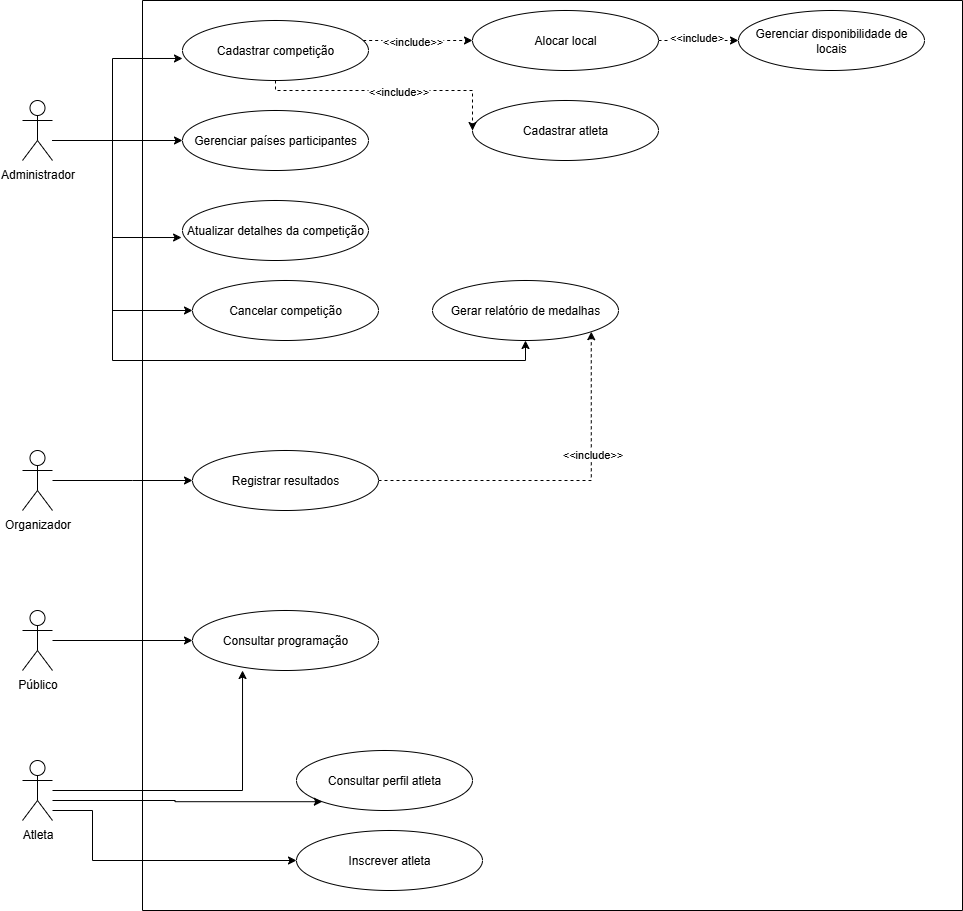

The diagram above was exported from draw.io. Its source (the exported page's mxGraphModel, read from the mxfile embedded in the PNG):
<mxGraphModel dx="1426" dy="841" grid="1" gridSize="10" guides="1" tooltips="1" connect="1" arrows="1" fold="1" page="1" pageScale="1" pageWidth="827" pageHeight="1169" math="0" shadow="0">
  <root>
    <mxCell id="0" />
    <mxCell id="1" parent="0" />
    <mxCell id="PxOsfcCbK2ERCezt7H-_-29" style="edgeStyle=orthogonalEdgeStyle;rounded=0;orthogonalLoop=1;jettySize=auto;html=1;" parent="1" source="PxOsfcCbK2ERCezt7H-_-1" target="PxOsfcCbK2ERCezt7H-_-11" edge="1">
      <mxGeometry relative="1" as="geometry">
        <Array as="points">
          <mxPoint x="150" y="180" />
          <mxPoint x="150" y="180" />
        </Array>
      </mxGeometry>
    </mxCell>
    <mxCell id="PxOsfcCbK2ERCezt7H-_-31" style="edgeStyle=orthogonalEdgeStyle;rounded=0;orthogonalLoop=1;jettySize=auto;html=1;entryX=0;entryY=0.5;entryDx=0;entryDy=0;" parent="1" source="PxOsfcCbK2ERCezt7H-_-1" target="PxOsfcCbK2ERCezt7H-_-14" edge="1">
      <mxGeometry relative="1" as="geometry">
        <Array as="points">
          <mxPoint x="170" y="180" />
          <mxPoint x="170" y="350" />
        </Array>
      </mxGeometry>
    </mxCell>
    <mxCell id="PxOsfcCbK2ERCezt7H-_-32" style="edgeStyle=orthogonalEdgeStyle;rounded=0;orthogonalLoop=1;jettySize=auto;html=1;" parent="1" source="PxOsfcCbK2ERCezt7H-_-1" target="PxOsfcCbK2ERCezt7H-_-27" edge="1">
      <mxGeometry relative="1" as="geometry">
        <Array as="points">
          <mxPoint x="170" y="180" />
          <mxPoint x="170" y="400" />
          <mxPoint x="583" y="400" />
        </Array>
      </mxGeometry>
    </mxCell>
    <mxCell id="PxOsfcCbK2ERCezt7H-_-1" value="Administrador" style="shape=umlActor;verticalLabelPosition=bottom;verticalAlign=top;html=1;outlineConnect=0;" parent="1" vertex="1">
      <mxGeometry x="80" y="140" width="30" height="60" as="geometry" />
    </mxCell>
    <mxCell id="PxOsfcCbK2ERCezt7H-_-3" value="Atleta" style="shape=umlActor;verticalLabelPosition=bottom;verticalAlign=top;html=1;outlineConnect=0;" parent="1" vertex="1">
      <mxGeometry x="80" y="800" width="30" height="60" as="geometry" />
    </mxCell>
    <mxCell id="PxOsfcCbK2ERCezt7H-_-40" style="edgeStyle=orthogonalEdgeStyle;rounded=0;orthogonalLoop=1;jettySize=auto;html=1;" parent="1" source="PxOsfcCbK2ERCezt7H-_-4" target="PxOsfcCbK2ERCezt7H-_-39" edge="1">
      <mxGeometry relative="1" as="geometry" />
    </mxCell>
    <mxCell id="PxOsfcCbK2ERCezt7H-_-4" value="Público" style="shape=umlActor;verticalLabelPosition=bottom;verticalAlign=top;html=1;outlineConnect=0;" parent="1" vertex="1">
      <mxGeometry x="80" y="650" width="30" height="60" as="geometry" />
    </mxCell>
    <mxCell id="PxOsfcCbK2ERCezt7H-_-37" style="edgeStyle=orthogonalEdgeStyle;rounded=0;orthogonalLoop=1;jettySize=auto;html=1;" parent="1" source="PxOsfcCbK2ERCezt7H-_-9" target="PxOsfcCbK2ERCezt7H-_-34" edge="1">
      <mxGeometry relative="1" as="geometry">
        <Array as="points">
          <mxPoint x="190" y="520" />
          <mxPoint x="190" y="520" />
        </Array>
      </mxGeometry>
    </mxCell>
    <mxCell id="PxOsfcCbK2ERCezt7H-_-9" value="Organizador" style="shape=umlActor;verticalLabelPosition=bottom;verticalAlign=top;html=1;outlineConnect=0;" parent="1" vertex="1">
      <mxGeometry x="80" y="490" width="30" height="60" as="geometry" />
    </mxCell>
    <mxCell id="PxOsfcCbK2ERCezt7H-_-18" style="edgeStyle=orthogonalEdgeStyle;rounded=0;orthogonalLoop=1;jettySize=auto;html=1;dashed=1;" parent="1" source="PxOsfcCbK2ERCezt7H-_-10" target="PxOsfcCbK2ERCezt7H-_-17" edge="1">
      <mxGeometry relative="1" as="geometry">
        <Array as="points">
          <mxPoint x="460" y="80" />
          <mxPoint x="460" y="80" />
        </Array>
      </mxGeometry>
    </mxCell>
    <mxCell id="PxOsfcCbK2ERCezt7H-_-19" value="&amp;lt;&amp;lt;include&amp;gt;&amp;gt;" style="edgeLabel;html=1;align=center;verticalAlign=middle;resizable=0;points=[];" parent="PxOsfcCbK2ERCezt7H-_-18" vertex="1" connectable="0">
      <mxGeometry x="-0.1064" relative="1" as="geometry">
        <mxPoint as="offset" />
      </mxGeometry>
    </mxCell>
    <mxCell id="PxOsfcCbK2ERCezt7H-_-10" value="Cadastrar competição" style="ellipse;whiteSpace=wrap;html=1;" parent="1" vertex="1">
      <mxGeometry x="240" y="60" width="186" height="60" as="geometry" />
    </mxCell>
    <mxCell id="PxOsfcCbK2ERCezt7H-_-11" value="Gerenciar países participantes" style="ellipse;whiteSpace=wrap;html=1;" parent="1" vertex="1">
      <mxGeometry x="240" y="150" width="186" height="60" as="geometry" />
    </mxCell>
    <mxCell id="PxOsfcCbK2ERCezt7H-_-13" value="Atualizar detalhes da competição" style="ellipse;whiteSpace=wrap;html=1;" parent="1" vertex="1">
      <mxGeometry x="240" y="240" width="186" height="60" as="geometry" />
    </mxCell>
    <mxCell id="PxOsfcCbK2ERCezt7H-_-16" value="" style="swimlane;startSize=0;" parent="1" vertex="1">
      <mxGeometry x="200" y="40" width="820" height="910" as="geometry">
        <mxRectangle x="190" y="50" width="50" height="40" as="alternateBounds" />
      </mxGeometry>
    </mxCell>
    <mxCell id="PxOsfcCbK2ERCezt7H-_-14" value="Cancelar competição" style="ellipse;whiteSpace=wrap;html=1;" parent="PxOsfcCbK2ERCezt7H-_-16" vertex="1">
      <mxGeometry x="50" y="280" width="186" height="60" as="geometry" />
    </mxCell>
    <mxCell id="PxOsfcCbK2ERCezt7H-_-25" value="" style="edgeStyle=orthogonalEdgeStyle;rounded=0;orthogonalLoop=1;jettySize=auto;html=1;dashed=1;" parent="PxOsfcCbK2ERCezt7H-_-16" source="PxOsfcCbK2ERCezt7H-_-17" target="PxOsfcCbK2ERCezt7H-_-24" edge="1">
      <mxGeometry relative="1" as="geometry" />
    </mxCell>
    <mxCell id="PxOsfcCbK2ERCezt7H-_-26" value="&amp;lt;&amp;lt;include&amp;gt;" style="edgeLabel;html=1;align=center;verticalAlign=middle;resizable=0;points=[];" parent="PxOsfcCbK2ERCezt7H-_-25" vertex="1" connectable="0">
      <mxGeometry x="-0.075" y="4" relative="1" as="geometry">
        <mxPoint as="offset" />
      </mxGeometry>
    </mxCell>
    <mxCell id="PxOsfcCbK2ERCezt7H-_-17" value="Alocar local" style="ellipse;whiteSpace=wrap;html=1;" parent="PxOsfcCbK2ERCezt7H-_-16" vertex="1">
      <mxGeometry x="330" y="10" width="186" height="60" as="geometry" />
    </mxCell>
    <mxCell id="PxOsfcCbK2ERCezt7H-_-20" value="Cadastrar atleta" style="ellipse;whiteSpace=wrap;html=1;" parent="PxOsfcCbK2ERCezt7H-_-16" vertex="1">
      <mxGeometry x="330" y="100" width="186" height="60" as="geometry" />
    </mxCell>
    <mxCell id="PxOsfcCbK2ERCezt7H-_-24" value="Gerenciar disponibilidade de locais" style="ellipse;whiteSpace=wrap;html=1;" parent="PxOsfcCbK2ERCezt7H-_-16" vertex="1">
      <mxGeometry x="596" y="10" width="186" height="60" as="geometry" />
    </mxCell>
    <mxCell id="PxOsfcCbK2ERCezt7H-_-27" value="Gerar relatório de medalhas" style="ellipse;whiteSpace=wrap;html=1;" parent="PxOsfcCbK2ERCezt7H-_-16" vertex="1">
      <mxGeometry x="290" y="280" width="186" height="60" as="geometry" />
    </mxCell>
    <mxCell id="PxOsfcCbK2ERCezt7H-_-35" style="edgeStyle=orthogonalEdgeStyle;rounded=0;orthogonalLoop=1;jettySize=auto;html=1;entryX=1;entryY=1;entryDx=0;entryDy=0;dashed=1;" parent="PxOsfcCbK2ERCezt7H-_-16" source="PxOsfcCbK2ERCezt7H-_-34" target="PxOsfcCbK2ERCezt7H-_-27" edge="1">
      <mxGeometry relative="1" as="geometry" />
    </mxCell>
    <mxCell id="PxOsfcCbK2ERCezt7H-_-36" value="&amp;lt;&amp;lt;include&amp;gt;&amp;gt;" style="edgeLabel;html=1;align=center;verticalAlign=middle;resizable=0;points=[];" parent="PxOsfcCbK2ERCezt7H-_-35" vertex="1" connectable="0">
      <mxGeometry x="0.3208" y="-1" relative="1" as="geometry">
        <mxPoint as="offset" />
      </mxGeometry>
    </mxCell>
    <mxCell id="PxOsfcCbK2ERCezt7H-_-34" value="Registrar resultados" style="ellipse;whiteSpace=wrap;html=1;" parent="PxOsfcCbK2ERCezt7H-_-16" vertex="1">
      <mxGeometry x="50" y="450" width="186" height="60" as="geometry" />
    </mxCell>
    <mxCell id="PxOsfcCbK2ERCezt7H-_-39" value="Consultar programação" style="ellipse;whiteSpace=wrap;html=1;" parent="PxOsfcCbK2ERCezt7H-_-16" vertex="1">
      <mxGeometry x="50" y="610" width="186" height="60" as="geometry" />
    </mxCell>
    <mxCell id="PxOsfcCbK2ERCezt7H-_-42" value="Consultar perfil atleta" style="ellipse;whiteSpace=wrap;html=1;" parent="PxOsfcCbK2ERCezt7H-_-16" vertex="1">
      <mxGeometry x="154" y="750" width="176" height="60" as="geometry" />
    </mxCell>
    <mxCell id="PxOsfcCbK2ERCezt7H-_-43" value="Inscrever atleta" style="ellipse;whiteSpace=wrap;html=1;" parent="PxOsfcCbK2ERCezt7H-_-16" vertex="1">
      <mxGeometry x="154" y="830" width="186" height="60" as="geometry" />
    </mxCell>
    <mxCell id="PxOsfcCbK2ERCezt7H-_-22" style="edgeStyle=orthogonalEdgeStyle;rounded=0;orthogonalLoop=1;jettySize=auto;html=1;dashed=1;" parent="1" source="PxOsfcCbK2ERCezt7H-_-10" target="PxOsfcCbK2ERCezt7H-_-20" edge="1">
      <mxGeometry relative="1" as="geometry">
        <Array as="points">
          <mxPoint x="333" y="130" />
          <mxPoint x="530" y="130" />
        </Array>
      </mxGeometry>
    </mxCell>
    <mxCell id="PxOsfcCbK2ERCezt7H-_-23" value="&amp;lt;&amp;lt;include&amp;gt;&amp;gt;" style="edgeLabel;html=1;align=center;verticalAlign=middle;resizable=0;points=[];" parent="PxOsfcCbK2ERCezt7H-_-22" vertex="1" connectable="0">
      <mxGeometry x="0.0672" relative="1" as="geometry">
        <mxPoint as="offset" />
      </mxGeometry>
    </mxCell>
    <mxCell id="PxOsfcCbK2ERCezt7H-_-28" style="edgeStyle=orthogonalEdgeStyle;rounded=0;orthogonalLoop=1;jettySize=auto;html=1;entryX=0;entryY=0.633;entryDx=0;entryDy=0;entryPerimeter=0;" parent="1" source="PxOsfcCbK2ERCezt7H-_-1" target="PxOsfcCbK2ERCezt7H-_-10" edge="1">
      <mxGeometry relative="1" as="geometry">
        <Array as="points">
          <mxPoint x="170" y="180" />
          <mxPoint x="170" y="98" />
        </Array>
      </mxGeometry>
    </mxCell>
    <mxCell id="PxOsfcCbK2ERCezt7H-_-30" style="edgeStyle=orthogonalEdgeStyle;rounded=0;orthogonalLoop=1;jettySize=auto;html=1;entryX=-0.005;entryY=0.617;entryDx=0;entryDy=0;entryPerimeter=0;" parent="1" source="PxOsfcCbK2ERCezt7H-_-1" target="PxOsfcCbK2ERCezt7H-_-13" edge="1">
      <mxGeometry relative="1" as="geometry">
        <Array as="points">
          <mxPoint x="170" y="180" />
          <mxPoint x="170" y="277" />
        </Array>
      </mxGeometry>
    </mxCell>
    <mxCell id="PxOsfcCbK2ERCezt7H-_-41" style="edgeStyle=orthogonalEdgeStyle;rounded=0;orthogonalLoop=1;jettySize=auto;html=1;entryX=0.269;entryY=1;entryDx=0;entryDy=0;entryPerimeter=0;" parent="1" source="PxOsfcCbK2ERCezt7H-_-3" target="PxOsfcCbK2ERCezt7H-_-39" edge="1">
      <mxGeometry relative="1" as="geometry" />
    </mxCell>
    <mxCell id="PxOsfcCbK2ERCezt7H-_-44" style="edgeStyle=orthogonalEdgeStyle;rounded=0;orthogonalLoop=1;jettySize=auto;html=1;entryX=0;entryY=1;entryDx=0;entryDy=0;" parent="1" target="PxOsfcCbK2ERCezt7H-_-42" edge="1">
      <mxGeometry relative="1" as="geometry">
        <mxPoint x="110" y="840" as="sourcePoint" />
        <mxPoint x="399.9359999999999" y="840" as="targetPoint" />
      </mxGeometry>
    </mxCell>
    <mxCell id="PxOsfcCbK2ERCezt7H-_-45" style="edgeStyle=orthogonalEdgeStyle;rounded=0;orthogonalLoop=1;jettySize=auto;html=1;entryX=0;entryY=0.5;entryDx=0;entryDy=0;" parent="1" target="PxOsfcCbK2ERCezt7H-_-43" edge="1">
      <mxGeometry relative="1" as="geometry">
        <mxPoint x="110" y="850" as="sourcePoint" />
        <mxPoint x="354.93000000000006" y="927.98" as="targetPoint" />
        <Array as="points">
          <mxPoint x="150" y="850" />
          <mxPoint x="150" y="900" />
        </Array>
      </mxGeometry>
    </mxCell>
  </root>
</mxGraphModel>